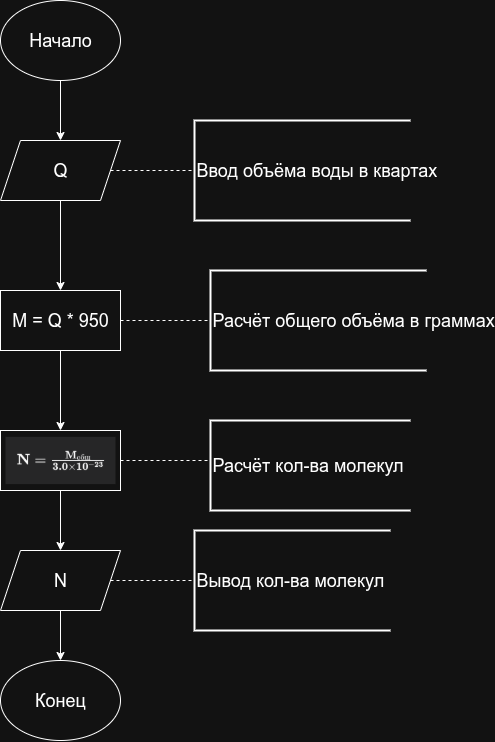

The diagram above was exported from draw.io. Its source (the exported page's mxGraphModel, read from the mxfile embedded in the PNG):
<mxGraphModel dx="1063" dy="691" grid="1" gridSize="10" guides="1" tooltips="1" connect="1" arrows="1" fold="1" page="1" pageScale="1" pageWidth="827" pageHeight="1169" math="0" shadow="0">
  <root>
    <mxCell id="0" />
    <mxCell id="1" parent="0" />
    <mxCell id="v8DolQG9O0PFKSKgLvYe-2" value="&lt;font style=&quot;font-size: 18px;&quot;&gt;Начало&lt;/font&gt;" style="ellipse;whiteSpace=wrap;html=1;" parent="1" vertex="1">
      <mxGeometry x="160" y="60" width="120" height="80" as="geometry" />
    </mxCell>
    <mxCell id="v8DolQG9O0PFKSKgLvYe-3" value="" style="endArrow=classic;html=1;rounded=0;exitX=0.5;exitY=1;exitDx=0;exitDy=0;" parent="1" source="v8DolQG9O0PFKSKgLvYe-2" target="v8DolQG9O0PFKSKgLvYe-4" edge="1">
      <mxGeometry width="50" height="50" relative="1" as="geometry">
        <mxPoint x="360" y="270" as="sourcePoint" />
        <mxPoint x="220" y="200" as="targetPoint" />
      </mxGeometry>
    </mxCell>
    <mxCell id="v8DolQG9O0PFKSKgLvYe-6" value="" style="edgeStyle=orthogonalEdgeStyle;rounded=0;orthogonalLoop=1;jettySize=auto;html=1;" parent="1" source="v8DolQG9O0PFKSKgLvYe-4" target="v8DolQG9O0PFKSKgLvYe-5" edge="1">
      <mxGeometry relative="1" as="geometry" />
    </mxCell>
    <mxCell id="v8DolQG9O0PFKSKgLvYe-4" value="&lt;span style=&quot;font-size: 18px;&quot;&gt;Q&lt;/span&gt;" style="shape=parallelogram;perimeter=parallelogramPerimeter;whiteSpace=wrap;html=1;fixedSize=1;" parent="1" vertex="1">
      <mxGeometry x="160" y="200" width="120" height="60" as="geometry" />
    </mxCell>
    <mxCell id="v8DolQG9O0PFKSKgLvYe-8" value="" style="edgeStyle=orthogonalEdgeStyle;rounded=0;orthogonalLoop=1;jettySize=auto;html=1;entryX=0.5;entryY=0;entryDx=0;entryDy=0;" parent="1" source="v8DolQG9O0PFKSKgLvYe-5" target="t_u_8OZDYXG_5RNGzGud-6" edge="1">
      <mxGeometry relative="1" as="geometry">
        <mxPoint x="230" y="490" as="targetPoint" />
      </mxGeometry>
    </mxCell>
    <mxCell id="v8DolQG9O0PFKSKgLvYe-5" value="&lt;span style=&quot;font-size: 18px;&quot;&gt;M = Q * 950&lt;/span&gt;" style="whiteSpace=wrap;html=1;" parent="1" vertex="1">
      <mxGeometry x="160" y="350" width="120" height="60" as="geometry" />
    </mxCell>
    <mxCell id="v8DolQG9O0PFKSKgLvYe-10" value="" style="edgeStyle=orthogonalEdgeStyle;rounded=0;orthogonalLoop=1;jettySize=auto;html=1;" parent="1" source="t_u_8OZDYXG_5RNGzGud-6" target="v8DolQG9O0PFKSKgLvYe-9" edge="1">
      <mxGeometry relative="1" as="geometry">
        <mxPoint x="230" y="550" as="sourcePoint" />
      </mxGeometry>
    </mxCell>
    <mxCell id="v8DolQG9O0PFKSKgLvYe-9" value="&lt;span style=&quot;font-size: 18px;&quot;&gt;N&lt;/span&gt;" style="shape=parallelogram;perimeter=parallelogramPerimeter;whiteSpace=wrap;html=1;fixedSize=1;" parent="1" vertex="1">
      <mxGeometry x="160" y="610" width="120" height="60" as="geometry" />
    </mxCell>
    <mxCell id="v8DolQG9O0PFKSKgLvYe-11" value="&lt;div&gt;&lt;span style=&quot;font-size: 18px;&quot;&gt;&lt;br&gt;&lt;/span&gt;&lt;/div&gt;&lt;span style=&quot;font-size: 18px;&quot;&gt;Ввод объёма воды в квартах&lt;/span&gt;&lt;div&gt;&lt;span style=&quot;font-size: 18px;&quot;&gt;&lt;br&gt;&lt;/span&gt;&lt;/div&gt;" style="strokeWidth=2;html=1;shape=mxgraph.flowchart.annotation_1;align=left;pointerEvents=1;" parent="1" vertex="1">
      <mxGeometry x="354" y="180" width="216" height="100" as="geometry" />
    </mxCell>
    <mxCell id="v8DolQG9O0PFKSKgLvYe-12" value="" style="endArrow=none;dashed=1;html=1;rounded=0;entryX=0;entryY=0.5;entryDx=0;entryDy=0;entryPerimeter=0;exitX=1;exitY=0.5;exitDx=0;exitDy=0;" parent="1" source="v8DolQG9O0PFKSKgLvYe-4" target="v8DolQG9O0PFKSKgLvYe-11" edge="1">
      <mxGeometry width="50" height="50" relative="1" as="geometry">
        <mxPoint x="250" y="390" as="sourcePoint" />
        <mxPoint x="300" y="340" as="targetPoint" />
      </mxGeometry>
    </mxCell>
    <mxCell id="v8DolQG9O0PFKSKgLvYe-13" value="" style="endArrow=none;dashed=1;html=1;rounded=0;exitX=1;exitY=0.5;exitDx=0;exitDy=0;" parent="1" source="v8DolQG9O0PFKSKgLvYe-9" target="v8DolQG9O0PFKSKgLvYe-14" edge="1">
      <mxGeometry width="50" height="50" relative="1" as="geometry">
        <mxPoint x="250" y="530" as="sourcePoint" />
        <mxPoint x="360" y="560" as="targetPoint" />
      </mxGeometry>
    </mxCell>
    <mxCell id="v8DolQG9O0PFKSKgLvYe-14" value="&lt;div&gt;&lt;span style=&quot;font-size: 18px;&quot;&gt;&lt;br&gt;&lt;/span&gt;&lt;/div&gt;&lt;span style=&quot;font-size: 18px;&quot;&gt;Вывод кол-ва молекул&lt;/span&gt;&lt;div&gt;&lt;span style=&quot;font-size: 18px;&quot;&gt;&lt;br&gt;&lt;/span&gt;&lt;/div&gt;" style="strokeWidth=2;html=1;shape=mxgraph.flowchart.annotation_1;align=left;pointerEvents=1;" parent="1" vertex="1">
      <mxGeometry x="354" y="590" width="196" height="100" as="geometry" />
    </mxCell>
    <mxCell id="t_u_8OZDYXG_5RNGzGud-1" value="&lt;font style=&quot;font-size: 18px;&quot;&gt;Конец&lt;/font&gt;" style="ellipse;whiteSpace=wrap;html=1;" vertex="1" parent="1">
      <mxGeometry x="160" y="720" width="120" height="80" as="geometry" />
    </mxCell>
    <mxCell id="t_u_8OZDYXG_5RNGzGud-2" value="" style="endArrow=classic;html=1;rounded=0;entryX=0.5;entryY=0;entryDx=0;entryDy=0;exitX=0.5;exitY=1;exitDx=0;exitDy=0;" edge="1" parent="1" source="v8DolQG9O0PFKSKgLvYe-9" target="t_u_8OZDYXG_5RNGzGud-1">
      <mxGeometry width="50" height="50" relative="1" as="geometry">
        <mxPoint x="100" y="560" as="sourcePoint" />
        <mxPoint x="150" y="510" as="targetPoint" />
      </mxGeometry>
    </mxCell>
    <mxCell id="t_u_8OZDYXG_5RNGzGud-3" value="" style="endArrow=none;dashed=1;html=1;rounded=0;entryX=0;entryY=0.5;entryDx=0;entryDy=0;entryPerimeter=0;exitX=1;exitY=0.5;exitDx=0;exitDy=0;" edge="1" parent="1" source="v8DolQG9O0PFKSKgLvYe-5" target="t_u_8OZDYXG_5RNGzGud-4">
      <mxGeometry width="50" height="50" relative="1" as="geometry">
        <mxPoint x="330" y="310" as="sourcePoint" />
        <mxPoint x="414" y="310" as="targetPoint" />
      </mxGeometry>
    </mxCell>
    <mxCell id="t_u_8OZDYXG_5RNGzGud-4" value="&lt;font style=&quot;font-size: 18px;&quot;&gt;Расчёт общего объёма в граммах&lt;/font&gt;" style="strokeWidth=2;html=1;shape=mxgraph.flowchart.annotation_1;align=left;pointerEvents=1;" vertex="1" parent="1">
      <mxGeometry x="370" y="330" width="216" height="100" as="geometry" />
    </mxCell>
    <mxCell id="t_u_8OZDYXG_5RNGzGud-6" value="" style="rounded=0;whiteSpace=wrap;html=1;" vertex="1" parent="1">
      <mxGeometry x="160" y="490" width="120" height="60" as="geometry" />
    </mxCell>
    <mxCell id="t_u_8OZDYXG_5RNGzGud-5" value="" style="shape=image;verticalLabelPosition=bottom;labelBackgroundColor=default;verticalAlign=top;aspect=fixed;imageAspect=0;image=data:image/png,(base64 omitted: 4520 chars);movable=1;resizable=1;rotatable=1;deletable=1;editable=1;locked=0;connectable=1;" vertex="1" parent="1">
      <mxGeometry x="165" y="496.38" width="110" height="47.23" as="geometry" />
    </mxCell>
    <mxCell id="t_u_8OZDYXG_5RNGzGud-7" value="" style="endArrow=none;dashed=1;html=1;rounded=0;exitX=1;exitY=0.5;exitDx=0;exitDy=0;" edge="1" parent="1" source="t_u_8OZDYXG_5RNGzGud-6">
      <mxGeometry width="50" height="50" relative="1" as="geometry">
        <mxPoint x="280" y="650" as="sourcePoint" />
        <mxPoint x="370" y="520" as="targetPoint" />
      </mxGeometry>
    </mxCell>
    <mxCell id="t_u_8OZDYXG_5RNGzGud-10" value="&lt;span style=&quot;font-size: 18px;&quot;&gt;Расчёт кол-ва молекул&lt;/span&gt;" style="strokeWidth=2;html=1;shape=mxgraph.flowchart.annotation_1;align=left;pointerEvents=1;" vertex="1" parent="1">
      <mxGeometry x="370" y="480" width="200" height="90" as="geometry" />
    </mxCell>
  </root>
</mxGraphModel>